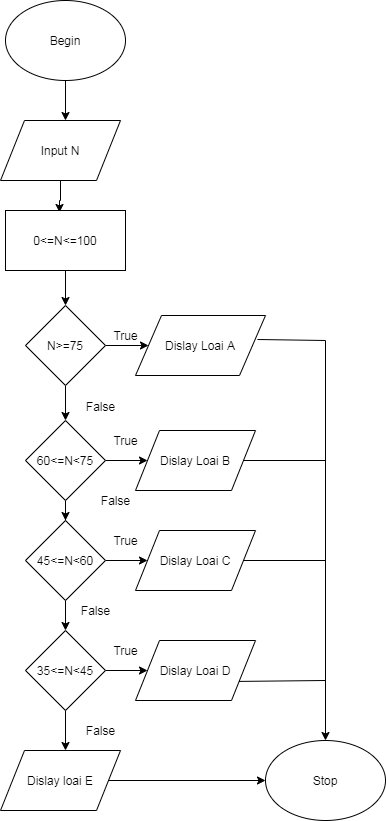

The diagram above was exported from draw.io. Its source (the exported page's mxGraphModel, read from the mxfile embedded in the PNG):
<mxGraphModel dx="1046" dy="488" grid="1" gridSize="10" guides="1" tooltips="1" connect="1" arrows="1" fold="1" page="1" pageScale="1" pageWidth="827" pageHeight="1169" math="0" shadow="0">
  <root>
    <mxCell id="0" />
    <mxCell id="1" parent="0" />
    <mxCell id="QYr-Ltk_YFOetyeXpODE-1" value="Begin" style="ellipse;whiteSpace=wrap;html=1;" vertex="1" parent="1">
      <mxGeometry x="350" y="240" width="120" height="80" as="geometry" />
    </mxCell>
    <mxCell id="QYr-Ltk_YFOetyeXpODE-2" value="" style="endArrow=classic;html=1;exitX=0.5;exitY=1;exitDx=0;exitDy=0;" edge="1" parent="1" source="QYr-Ltk_YFOetyeXpODE-1">
      <mxGeometry width="50" height="50" relative="1" as="geometry">
        <mxPoint x="390" y="590" as="sourcePoint" />
        <mxPoint x="410" y="360" as="targetPoint" />
      </mxGeometry>
    </mxCell>
    <mxCell id="QYr-Ltk_YFOetyeXpODE-45" style="edgeStyle=orthogonalEdgeStyle;rounded=0;orthogonalLoop=1;jettySize=auto;html=1;entryX=0.45;entryY=0.033;entryDx=0;entryDy=0;entryPerimeter=0;" edge="1" parent="1" source="QYr-Ltk_YFOetyeXpODE-3" target="QYr-Ltk_YFOetyeXpODE-44">
      <mxGeometry relative="1" as="geometry" />
    </mxCell>
    <mxCell id="QYr-Ltk_YFOetyeXpODE-3" value="Input N" style="shape=parallelogram;perimeter=parallelogramPerimeter;whiteSpace=wrap;html=1;" vertex="1" parent="1">
      <mxGeometry x="345" y="360" width="120" height="60" as="geometry" />
    </mxCell>
    <mxCell id="QYr-Ltk_YFOetyeXpODE-10" value="" style="edgeStyle=orthogonalEdgeStyle;rounded=0;orthogonalLoop=1;jettySize=auto;html=1;" edge="1" parent="1" source="QYr-Ltk_YFOetyeXpODE-5" target="QYr-Ltk_YFOetyeXpODE-6">
      <mxGeometry relative="1" as="geometry" />
    </mxCell>
    <mxCell id="QYr-Ltk_YFOetyeXpODE-24" style="edgeStyle=orthogonalEdgeStyle;rounded=0;orthogonalLoop=1;jettySize=auto;html=1;exitX=1;exitY=0.5;exitDx=0;exitDy=0;entryX=0;entryY=0.5;entryDx=0;entryDy=0;" edge="1" parent="1" source="QYr-Ltk_YFOetyeXpODE-5" target="QYr-Ltk_YFOetyeXpODE-20">
      <mxGeometry relative="1" as="geometry" />
    </mxCell>
    <mxCell id="QYr-Ltk_YFOetyeXpODE-5" value="N&amp;gt;=75" style="rhombus;whiteSpace=wrap;html=1;" vertex="1" parent="1">
      <mxGeometry x="370" y="545" width="80" height="80" as="geometry" />
    </mxCell>
    <mxCell id="QYr-Ltk_YFOetyeXpODE-11" value="" style="edgeStyle=orthogonalEdgeStyle;rounded=0;orthogonalLoop=1;jettySize=auto;html=1;" edge="1" parent="1" source="QYr-Ltk_YFOetyeXpODE-6" target="QYr-Ltk_YFOetyeXpODE-7">
      <mxGeometry relative="1" as="geometry" />
    </mxCell>
    <mxCell id="QYr-Ltk_YFOetyeXpODE-30" style="edgeStyle=orthogonalEdgeStyle;rounded=0;orthogonalLoop=1;jettySize=auto;html=1;entryX=0;entryY=0.5;entryDx=0;entryDy=0;" edge="1" parent="1" source="QYr-Ltk_YFOetyeXpODE-6" target="QYr-Ltk_YFOetyeXpODE-21">
      <mxGeometry relative="1" as="geometry" />
    </mxCell>
    <mxCell id="QYr-Ltk_YFOetyeXpODE-6" value="60&amp;lt;=N&amp;lt;75" style="rhombus;whiteSpace=wrap;html=1;" vertex="1" parent="1">
      <mxGeometry x="370" y="660" width="80" height="80" as="geometry" />
    </mxCell>
    <mxCell id="QYr-Ltk_YFOetyeXpODE-12" value="" style="edgeStyle=orthogonalEdgeStyle;rounded=0;orthogonalLoop=1;jettySize=auto;html=1;" edge="1" parent="1" source="QYr-Ltk_YFOetyeXpODE-7" target="QYr-Ltk_YFOetyeXpODE-8">
      <mxGeometry relative="1" as="geometry" />
    </mxCell>
    <mxCell id="QYr-Ltk_YFOetyeXpODE-26" style="edgeStyle=orthogonalEdgeStyle;rounded=0;orthogonalLoop=1;jettySize=auto;html=1;entryX=0;entryY=0.5;entryDx=0;entryDy=0;" edge="1" parent="1" source="QYr-Ltk_YFOetyeXpODE-7" target="QYr-Ltk_YFOetyeXpODE-22">
      <mxGeometry relative="1" as="geometry" />
    </mxCell>
    <mxCell id="QYr-Ltk_YFOetyeXpODE-7" value="45&amp;lt;=N&amp;lt;60" style="rhombus;whiteSpace=wrap;html=1;" vertex="1" parent="1">
      <mxGeometry x="370" y="760" width="80" height="80" as="geometry" />
    </mxCell>
    <mxCell id="QYr-Ltk_YFOetyeXpODE-28" style="edgeStyle=orthogonalEdgeStyle;rounded=0;orthogonalLoop=1;jettySize=auto;html=1;exitX=1;exitY=0.5;exitDx=0;exitDy=0;entryX=0;entryY=0.5;entryDx=0;entryDy=0;" edge="1" parent="1" source="QYr-Ltk_YFOetyeXpODE-8" target="QYr-Ltk_YFOetyeXpODE-23">
      <mxGeometry relative="1" as="geometry" />
    </mxCell>
    <mxCell id="QYr-Ltk_YFOetyeXpODE-32" style="edgeStyle=orthogonalEdgeStyle;rounded=0;orthogonalLoop=1;jettySize=auto;html=1;exitX=0.5;exitY=1;exitDx=0;exitDy=0;entryX=0.5;entryY=0;entryDx=0;entryDy=0;" edge="1" parent="1" source="QYr-Ltk_YFOetyeXpODE-8">
      <mxGeometry relative="1" as="geometry">
        <mxPoint x="410" y="990" as="targetPoint" />
      </mxGeometry>
    </mxCell>
    <mxCell id="QYr-Ltk_YFOetyeXpODE-8" value="35&amp;lt;=N&amp;lt;45" style="rhombus;whiteSpace=wrap;html=1;" vertex="1" parent="1">
      <mxGeometry x="370" y="870" width="80" height="80" as="geometry" />
    </mxCell>
    <mxCell id="QYr-Ltk_YFOetyeXpODE-14" value="False" style="text;html=1;align=center;verticalAlign=middle;resizable=0;points=[];autosize=1;" vertex="1" parent="1">
      <mxGeometry x="425" y="636" width="40" height="20" as="geometry" />
    </mxCell>
    <mxCell id="QYr-Ltk_YFOetyeXpODE-15" value="False" style="text;html=1;align=center;verticalAlign=middle;resizable=0;points=[];autosize=1;" vertex="1" parent="1">
      <mxGeometry x="425" y="960" width="40" height="20" as="geometry" />
    </mxCell>
    <mxCell id="QYr-Ltk_YFOetyeXpODE-16" value="False" style="text;html=1;align=center;verticalAlign=middle;resizable=0;points=[];autosize=1;" vertex="1" parent="1">
      <mxGeometry x="420" y="840" width="40" height="20" as="geometry" />
    </mxCell>
    <mxCell id="QYr-Ltk_YFOetyeXpODE-17" value="False" style="text;html=1;align=center;verticalAlign=middle;resizable=0;points=[];autosize=1;" vertex="1" parent="1">
      <mxGeometry x="440" y="730" width="40" height="20" as="geometry" />
    </mxCell>
    <mxCell id="QYr-Ltk_YFOetyeXpODE-20" value="Dislay Loai A" style="shape=parallelogram;perimeter=parallelogramPerimeter;whiteSpace=wrap;html=1;" vertex="1" parent="1">
      <mxGeometry x="480" y="555" width="130" height="60" as="geometry" />
    </mxCell>
    <mxCell id="QYr-Ltk_YFOetyeXpODE-21" value="Dislay Loai B" style="shape=parallelogram;perimeter=parallelogramPerimeter;whiteSpace=wrap;html=1;" vertex="1" parent="1">
      <mxGeometry x="480" y="670" width="120" height="60" as="geometry" />
    </mxCell>
    <mxCell id="QYr-Ltk_YFOetyeXpODE-22" value="Dislay Loai C" style="shape=parallelogram;perimeter=parallelogramPerimeter;whiteSpace=wrap;html=1;" vertex="1" parent="1">
      <mxGeometry x="480" y="770" width="120" height="60" as="geometry" />
    </mxCell>
    <mxCell id="QYr-Ltk_YFOetyeXpODE-23" value="Dislay Loai D" style="shape=parallelogram;perimeter=parallelogramPerimeter;whiteSpace=wrap;html=1;" vertex="1" parent="1">
      <mxGeometry x="480" y="880" width="120" height="60" as="geometry" />
    </mxCell>
    <mxCell id="QYr-Ltk_YFOetyeXpODE-34" style="edgeStyle=orthogonalEdgeStyle;rounded=0;orthogonalLoop=1;jettySize=auto;html=1;exitX=1;exitY=0.5;exitDx=0;exitDy=0;entryX=0;entryY=0.5;entryDx=0;entryDy=0;" edge="1" parent="1" source="QYr-Ltk_YFOetyeXpODE-57" target="QYr-Ltk_YFOetyeXpODE-33">
      <mxGeometry relative="1" as="geometry">
        <mxPoint x="470" y="1020" as="sourcePoint" />
      </mxGeometry>
    </mxCell>
    <mxCell id="QYr-Ltk_YFOetyeXpODE-33" value="Stop" style="ellipse;whiteSpace=wrap;html=1;" vertex="1" parent="1">
      <mxGeometry x="610" y="980" width="120" height="80" as="geometry" />
    </mxCell>
    <mxCell id="QYr-Ltk_YFOetyeXpODE-39" value="True" style="text;html=1;align=center;verticalAlign=middle;resizable=0;points=[];autosize=1;" vertex="1" parent="1">
      <mxGeometry x="450" y="564.5" width="40" height="20" as="geometry" />
    </mxCell>
    <mxCell id="QYr-Ltk_YFOetyeXpODE-41" value="True" style="text;html=1;align=center;verticalAlign=middle;resizable=0;points=[];autosize=1;" vertex="1" parent="1">
      <mxGeometry x="450" y="880" width="40" height="20" as="geometry" />
    </mxCell>
    <mxCell id="QYr-Ltk_YFOetyeXpODE-42" value="True" style="text;html=1;align=center;verticalAlign=middle;resizable=0;points=[];autosize=1;" vertex="1" parent="1">
      <mxGeometry x="450" y="770" width="40" height="20" as="geometry" />
    </mxCell>
    <mxCell id="QYr-Ltk_YFOetyeXpODE-43" value="True" style="text;html=1;align=center;verticalAlign=middle;resizable=0;points=[];autosize=1;" vertex="1" parent="1">
      <mxGeometry x="450" y="670" width="40" height="20" as="geometry" />
    </mxCell>
    <mxCell id="QYr-Ltk_YFOetyeXpODE-46" style="edgeStyle=orthogonalEdgeStyle;rounded=0;orthogonalLoop=1;jettySize=auto;html=1;entryX=0.5;entryY=0;entryDx=0;entryDy=0;" edge="1" parent="1" source="QYr-Ltk_YFOetyeXpODE-44" target="QYr-Ltk_YFOetyeXpODE-5">
      <mxGeometry relative="1" as="geometry" />
    </mxCell>
    <mxCell id="QYr-Ltk_YFOetyeXpODE-44" value="0&amp;lt;=N&amp;lt;=100" style="rounded=0;whiteSpace=wrap;html=1;" vertex="1" parent="1">
      <mxGeometry x="350" y="450" width="120" height="60" as="geometry" />
    </mxCell>
    <mxCell id="QYr-Ltk_YFOetyeXpODE-52" value="" style="endArrow=classic;html=1;entryX=0.5;entryY=0;entryDx=0;entryDy=0;" edge="1" parent="1" target="QYr-Ltk_YFOetyeXpODE-33">
      <mxGeometry width="50" height="50" relative="1" as="geometry">
        <mxPoint x="670" y="580" as="sourcePoint" />
        <mxPoint x="440" y="740" as="targetPoint" />
      </mxGeometry>
    </mxCell>
    <mxCell id="QYr-Ltk_YFOetyeXpODE-53" value="" style="endArrow=none;html=1;exitX=0.938;exitY=0.4;exitDx=0;exitDy=0;exitPerimeter=0;" edge="1" parent="1" source="QYr-Ltk_YFOetyeXpODE-20">
      <mxGeometry width="50" height="50" relative="1" as="geometry">
        <mxPoint x="390" y="790" as="sourcePoint" />
        <mxPoint x="670" y="580" as="targetPoint" />
      </mxGeometry>
    </mxCell>
    <mxCell id="QYr-Ltk_YFOetyeXpODE-54" value="" style="endArrow=none;html=1;entryX=1;entryY=0.5;entryDx=0;entryDy=0;" edge="1" parent="1" target="QYr-Ltk_YFOetyeXpODE-21">
      <mxGeometry width="50" height="50" relative="1" as="geometry">
        <mxPoint x="670" y="700" as="sourcePoint" />
        <mxPoint x="440" y="840" as="targetPoint" />
      </mxGeometry>
    </mxCell>
    <mxCell id="QYr-Ltk_YFOetyeXpODE-55" value="" style="endArrow=none;html=1;entryX=1;entryY=0.5;entryDx=0;entryDy=0;" edge="1" parent="1" target="QYr-Ltk_YFOetyeXpODE-22">
      <mxGeometry width="50" height="50" relative="1" as="geometry">
        <mxPoint x="670" y="800" as="sourcePoint" />
        <mxPoint x="440" y="740" as="targetPoint" />
      </mxGeometry>
    </mxCell>
    <mxCell id="QYr-Ltk_YFOetyeXpODE-56" value="" style="endArrow=none;html=1;exitX=1;exitY=0.75;exitDx=0;exitDy=0;" edge="1" parent="1" source="QYr-Ltk_YFOetyeXpODE-23">
      <mxGeometry width="50" height="50" relative="1" as="geometry">
        <mxPoint x="390" y="790" as="sourcePoint" />
        <mxPoint x="670" y="920" as="targetPoint" />
      </mxGeometry>
    </mxCell>
    <mxCell id="QYr-Ltk_YFOetyeXpODE-57" value="Dislay loai E" style="shape=parallelogram;perimeter=parallelogramPerimeter;whiteSpace=wrap;html=1;" vertex="1" parent="1">
      <mxGeometry x="345" y="990" width="120" height="60" as="geometry" />
    </mxCell>
  </root>
</mxGraphModel>